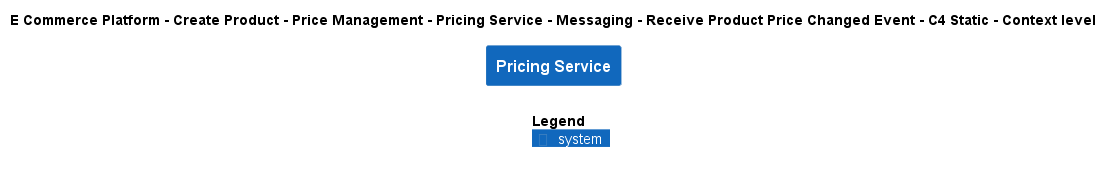

The diagram above was rendered by PlantUML. Its source (embedded in the PNG):
@startuml
!include ..\..\..\..\..\..\..\..\..\.c4s\C4_Context.puml

AddElementTag("c4interflow:lifecycle:new", $bgColor=green, $fontColor=#ffffff, $borderColor=green, $shadowing="False")
AddElementTag("c4interflow:lifecycle:changed", $bgColor=orange, $fontColor=#ffffff, $borderColor=orange, $shadowing="False")
AddElementTag("c4interflow:lifecycle:removed", $bgColor=red, $fontColor=#ffffff, $borderColor=red, $shadowing="False")

AddRelTag("c4interflow:lifecycle:new", $textColor=green, $lineColor=green)
AddRelTag("c4interflow:lifecycle:changed", $textColor=orange, $lineColor=orange)
AddRelTag("c4interflow:lifecycle:removed", $textColor=red, $lineColor=red)

SHOW_PERSON_PORTRAIT()
LAYOUT_TOP_DOWN()

skinparam linetype polyline

title E Commerce Platform - Create Product - Price Management - Pricing Service - Messaging - Receive Product Price Changed Event - C4 Static - Context level

System(ECommercePlatform.CreateProduct.PriceManagement.SoftwareSystems.PricingService, "Pricing Service", "")



SHOW_LEGEND()
@enduml